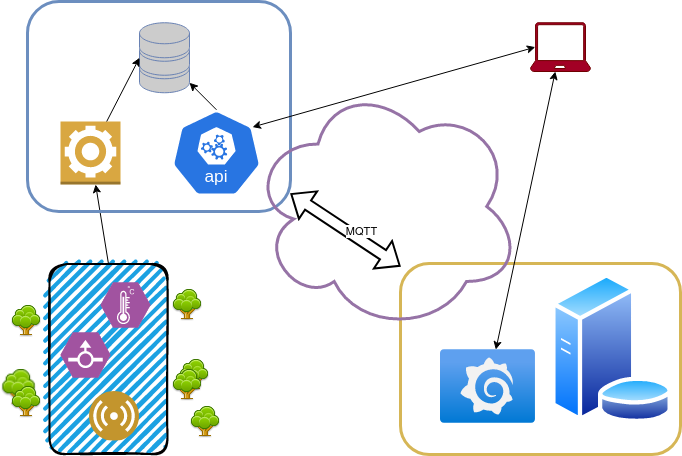

The diagram above was exported from draw.io. Its source (the exported page's mxGraphModel, read from the mxfile embedded in the PNG):
<mxGraphModel dx="830" dy="607" grid="1" gridSize="10" guides="1" tooltips="1" connect="1" arrows="1" fold="1" page="1" pageScale="1" pageWidth="1100" pageHeight="850" background="none" math="0" shadow="0">
  <root>
    <mxCell id="0" />
    <mxCell id="1" parent="0" />
    <mxCell id="5c82df7aa0dc6260-64" value="" style="shape=image;html=1;verticalAlign=top;verticalLabelPosition=bottom;labelBackgroundColor=#ffffff;imageAspect=0;aspect=fixed;image=https://cdn0.iconfinder.com/data/icons/fatcow/32x32/tree.png;rounded=1;shadow=0;comic=0;strokeColor=#6881B3;strokeWidth=2;fillColor=#CCFFCC;fontColor=#0066CC;" parent="1" vertex="1">
      <mxGeometry x="60" y="397.5" width="37" height="37" as="geometry" />
    </mxCell>
    <mxCell id="5c82df7aa0dc6260-65" value="" style="shape=image;html=1;verticalAlign=top;verticalLabelPosition=bottom;labelBackgroundColor=#ffffff;imageAspect=0;aspect=fixed;image=https://cdn0.iconfinder.com/data/icons/fatcow/32x32/tree.png;rounded=1;shadow=0;comic=0;strokeColor=#6881B3;strokeWidth=2;fillColor=#CCFFCC;fontColor=#0066CC;" parent="1" vertex="1">
      <mxGeometry x="231" y="317.5" width="32" height="32" as="geometry" />
    </mxCell>
    <mxCell id="5c82df7aa0dc6260-66" value="" style="shape=image;html=1;verticalAlign=top;verticalLabelPosition=bottom;labelBackgroundColor=#ffffff;imageAspect=0;aspect=fixed;image=https://cdn0.iconfinder.com/data/icons/fatcow/32x32/tree.png;rounded=1;shadow=0;comic=0;strokeColor=#6881B3;strokeWidth=2;fillColor=#CCFFCC;fontColor=#0066CC;" parent="1" vertex="1">
      <mxGeometry x="238" y="387.5" width="32" height="32" as="geometry" />
    </mxCell>
    <mxCell id="5c82df7aa0dc6260-67" value="" style="shape=image;html=1;verticalAlign=top;verticalLabelPosition=bottom;labelBackgroundColor=#ffffff;imageAspect=0;aspect=fixed;image=https://cdn0.iconfinder.com/data/icons/fatcow/32x32/tree.png;rounded=1;shadow=0;comic=0;strokeColor=#6881B3;strokeWidth=2;fillColor=#CCFFCC;fontColor=#0066CC;" parent="1" vertex="1">
      <mxGeometry x="249" y="434.5" width="32" height="32" as="geometry" />
    </mxCell>
    <mxCell id="5c82df7aa0dc6260-69" value="" style="shape=image;html=1;verticalAlign=top;verticalLabelPosition=bottom;labelBackgroundColor=#ffffff;imageAspect=0;aspect=fixed;image=https://cdn0.iconfinder.com/data/icons/fatcow/32x32/tree.png;rounded=1;shadow=0;comic=0;strokeColor=#6881B3;strokeWidth=2;fillColor=#CCFFCC;fontColor=#0066CC;" parent="1" vertex="1">
      <mxGeometry x="231" y="397.5" width="32" height="32" as="geometry" />
    </mxCell>
    <mxCell id="5c82df7aa0dc6260-74" value="" style="shape=image;html=1;verticalAlign=top;verticalLabelPosition=bottom;labelBackgroundColor=#ffffff;imageAspect=0;aspect=fixed;image=https://cdn0.iconfinder.com/data/icons/fatcow/32x32/tree.png;rounded=1;shadow=0;comic=0;strokeColor=#6881B3;strokeWidth=2;fillColor=#CCFFCC;fontColor=#0066CC;" parent="1" vertex="1">
      <mxGeometry x="70" y="334" width="32" height="32" as="geometry" />
    </mxCell>
    <mxCell id="5c82df7aa0dc6260-76" value="" style="shape=image;html=1;verticalAlign=top;verticalLabelPosition=bottom;labelBackgroundColor=#ffffff;imageAspect=0;aspect=fixed;image=https://cdn0.iconfinder.com/data/icons/fatcow/32x32/tree.png;rounded=1;shadow=0;comic=0;strokeColor=#6881B3;strokeWidth=2;fillColor=#CCFFCC;fontColor=#0066CC;" parent="1" vertex="1">
      <mxGeometry x="70" y="414.5" width="32" height="32" as="geometry" />
    </mxCell>
    <mxCell id="eIjxeI9aaxnZ0XpHK1ya-2" value="" style="fontColor=#0066CC;verticalAlign=top;verticalLabelPosition=bottom;labelPosition=center;align=center;html=1;outlineConnect=0;fillColor=#CCCCCC;strokeColor=#6881B3;gradientColor=none;gradientDirection=north;strokeWidth=2;shape=mxgraph.networks.storage;" parent="1" vertex="1">
      <mxGeometry x="199" y="51.25" width="50" height="70" as="geometry" />
    </mxCell>
    <mxCell id="eIjxeI9aaxnZ0XpHK1ya-6" value="" style="rounded=1;whiteSpace=wrap;html=1;strokeWidth=2;fillWeight=4;hachureGap=8;hachureAngle=45;fillColor=#1ba1e2;sketch=1;rotation=-90;" parent="1" vertex="1">
      <mxGeometry x="73" y="328.5" width="190" height="118" as="geometry" />
    </mxCell>
    <mxCell id="eIjxeI9aaxnZ0XpHK1ya-15" value="" style="aspect=fixed;sketch=0;html=1;dashed=0;whitespace=wrap;fillColor=#2875E2;strokeColor=#ffffff;points=[[0.005,0.63,0],[0.1,0.2,0],[0.9,0.2,0],[0.5,0,0],[0.995,0.63,0],[0.72,0.99,0],[0.5,1,0],[0.28,0.99,0]];shape=mxgraph.kubernetes.icon2;kubernetesLabel=1;prIcon=api" parent="1" vertex="1">
      <mxGeometry x="231" y="138.29999999999995" width="90" height="86.4" as="geometry" />
    </mxCell>
    <mxCell id="eIjxeI9aaxnZ0XpHK1ya-16" value="" style="outlineConnect=0;dashed=0;verticalLabelPosition=bottom;verticalAlign=top;align=center;html=1;shape=mxgraph.aws3.worker;fillColor=#D9A741;gradientColor=none;" parent="1" vertex="1">
      <mxGeometry x="120" y="150" width="60" height="63" as="geometry" />
    </mxCell>
    <mxCell id="eIjxeI9aaxnZ0XpHK1ya-17" value="" style="endArrow=classic;html=1;rounded=0;exitX=1;exitY=0.5;exitDx=0;exitDy=0;" parent="1" source="eIjxeI9aaxnZ0XpHK1ya-6" target="eIjxeI9aaxnZ0XpHK1ya-16" edge="1">
      <mxGeometry width="50" height="50" relative="1" as="geometry">
        <mxPoint x="400" y="320" as="sourcePoint" />
        <mxPoint x="450" y="270" as="targetPoint" />
      </mxGeometry>
    </mxCell>
    <mxCell id="eIjxeI9aaxnZ0XpHK1ya-19" value="" style="endArrow=classic;html=1;rounded=0;entryX=0;entryY=0.5;entryDx=0;entryDy=0;entryPerimeter=0;" parent="1" source="eIjxeI9aaxnZ0XpHK1ya-16" target="eIjxeI9aaxnZ0XpHK1ya-2" edge="1">
      <mxGeometry width="50" height="50" relative="1" as="geometry">
        <mxPoint x="400" y="320" as="sourcePoint" />
        <mxPoint x="450" y="270" as="targetPoint" />
      </mxGeometry>
    </mxCell>
    <mxCell id="eIjxeI9aaxnZ0XpHK1ya-20" value="" style="endArrow=classic;html=1;rounded=0;exitX=0.5;exitY=0;exitDx=0;exitDy=0;exitPerimeter=0;" parent="1" source="eIjxeI9aaxnZ0XpHK1ya-15" target="eIjxeI9aaxnZ0XpHK1ya-2" edge="1">
      <mxGeometry width="50" height="50" relative="1" as="geometry">
        <mxPoint x="400" y="320" as="sourcePoint" />
        <mxPoint x="460" y="360" as="targetPoint" />
      </mxGeometry>
    </mxCell>
    <mxCell id="eIjxeI9aaxnZ0XpHK1ya-23" value="" style="rounded=1;whiteSpace=wrap;html=1;fillColor=none;strokeColor=#6c8ebf;strokeWidth=3;" parent="1" vertex="1">
      <mxGeometry x="87" y="30" width="263" height="210" as="geometry" />
    </mxCell>
    <mxCell id="eIjxeI9aaxnZ0XpHK1ya-28" value="" style="image;aspect=fixed;perimeter=ellipsePerimeter;html=1;align=center;shadow=0;dashed=0;fontColor=#4277BB;labelBackgroundColor=default;fontSize=12;spacingTop=3;image=img/lib/ibm/users/sensor.svg;" parent="1" vertex="1">
      <mxGeometry x="149" y="419.5" width="50" height="50" as="geometry" />
    </mxCell>
    <mxCell id="eIjxeI9aaxnZ0XpHK1ya-29" value="" style="verticalLabelPosition=bottom;sketch=0;html=1;fillColor=#A153A0;strokeColor=#ffffff;verticalAlign=top;align=center;points=[[0,0.5,0],[0.125,0.25,0],[0.25,0,0],[0.5,0,0],[0.75,0,0],[0.875,0.25,0],[1,0.5,0],[0.875,0.75,0],[0.75,1,0],[0.5,1,0],[0.125,0.75,0]];pointerEvents=1;shape=mxgraph.cisco_safe.compositeIcon;bgIcon=mxgraph.cisco_safe.design.blank_device;resIcon=mxgraph.cisco_safe.design.sensor;" parent="1" vertex="1">
      <mxGeometry x="160" y="311" width="50" height="45" as="geometry" />
    </mxCell>
    <mxCell id="eIjxeI9aaxnZ0XpHK1ya-30" value="" style="verticalLabelPosition=bottom;sketch=0;html=1;fillColor=#A153A0;strokeColor=#ffffff;verticalAlign=top;align=center;points=[[0,0.5,0],[0.125,0.25,0],[0.25,0,0],[0.5,0,0],[0.75,0,0],[0.875,0.25,0],[1,0.5,0],[0.875,0.75,0],[0.75,1,0],[0.5,1,0],[0.125,0.75,0]];pointerEvents=1;shape=mxgraph.cisco_safe.compositeIcon;bgIcon=mxgraph.cisco_safe.design.blank_device;resIcon=mxgraph.cisco_safe.design.flow_sensor;" parent="1" vertex="1">
      <mxGeometry x="120" y="361" width="50" height="45" as="geometry" />
    </mxCell>
    <mxCell id="eIjxeI9aaxnZ0XpHK1ya-34" value="" style="image;aspect=fixed;perimeter=ellipsePerimeter;html=1;align=center;shadow=0;dashed=0;spacingTop=3;image=img/lib/active_directory/database_server.svg;" parent="1" vertex="1">
      <mxGeometry x="610" y="301.86" width="123" height="150" as="geometry" />
    </mxCell>
    <mxCell id="eIjxeI9aaxnZ0XpHK1ya-35" value="" style="rounded=1;whiteSpace=wrap;html=1;fillColor=none;strokeColor=#d6b656;strokeWidth=3;" parent="1" vertex="1">
      <mxGeometry x="460" y="292" width="280" height="191" as="geometry" />
    </mxCell>
    <mxCell id="eIjxeI9aaxnZ0XpHK1ya-36" value="" style="image;aspect=fixed;html=1;points=[];align=center;fontSize=12;image=img/lib/azure2/other/Grafana.svg;" parent="1" vertex="1">
      <mxGeometry x="500" y="378.14" width="94.94" height="73.72" as="geometry" />
    </mxCell>
    <mxCell id="eIjxeI9aaxnZ0XpHK1ya-45" value="" style="verticalLabelPosition=bottom;html=1;verticalAlign=top;align=center;strokeColor=#6F0000;fillColor=#a20025;shape=mxgraph.azure.laptop;pointerEvents=1;fontColor=#ffffff;" parent="1" vertex="1">
      <mxGeometry x="590" y="51.25" width="60" height="48.75" as="geometry" />
    </mxCell>
    <mxCell id="eIjxeI9aaxnZ0XpHK1ya-46" value="" style="endArrow=classic;startArrow=classic;html=1;rounded=0;" parent="1" source="eIjxeI9aaxnZ0XpHK1ya-36" target="eIjxeI9aaxnZ0XpHK1ya-45" edge="1">
      <mxGeometry width="50" height="50" relative="1" as="geometry">
        <mxPoint x="370" y="350" as="sourcePoint" />
        <mxPoint x="420" y="300" as="targetPoint" />
      </mxGeometry>
    </mxCell>
    <mxCell id="eIjxeI9aaxnZ0XpHK1ya-47" value="" style="endArrow=classic;startArrow=classic;html=1;rounded=0;exitX=0.9;exitY=0.2;exitDx=0;exitDy=0;exitPerimeter=0;entryX=0.08;entryY=0.5;entryDx=0;entryDy=0;entryPerimeter=0;" parent="1" source="eIjxeI9aaxnZ0XpHK1ya-15" target="eIjxeI9aaxnZ0XpHK1ya-45" edge="1">
      <mxGeometry width="50" height="50" relative="1" as="geometry">
        <mxPoint x="700" y="220" as="sourcePoint" />
        <mxPoint x="580" y="90" as="targetPoint" />
      </mxGeometry>
    </mxCell>
    <mxCell id="eIjxeI9aaxnZ0XpHK1ya-48" value="" style="shape=flexArrow;endArrow=classic;startArrow=classic;html=1;rounded=0;strokeWidth=2;" parent="1" source="eIjxeI9aaxnZ0XpHK1ya-23" target="eIjxeI9aaxnZ0XpHK1ya-35" edge="1">
      <mxGeometry width="100" height="100" relative="1" as="geometry">
        <mxPoint x="364" y="222" as="sourcePoint" />
        <mxPoint x="350" y="380" as="targetPoint" />
      </mxGeometry>
    </mxCell>
    <mxCell id="eIjxeI9aaxnZ0XpHK1ya-49" value="&lt;div&gt;MQTT&lt;/div&gt;" style="edgeLabel;html=1;align=center;verticalAlign=middle;resizable=0;points=[];" parent="eIjxeI9aaxnZ0XpHK1ya-48" vertex="1" connectable="0">
      <mxGeometry x="-0.0413" y="8" relative="1" as="geometry">
        <mxPoint x="14" y="9" as="offset" />
      </mxGeometry>
    </mxCell>
    <mxCell id="eIjxeI9aaxnZ0XpHK1ya-14" value="" style="ellipse;shape=cloud;whiteSpace=wrap;html=1;fillColor=none;strokeColor=#9673a6;strokeWidth=3;" parent="1" vertex="1">
      <mxGeometry x="310" y="110" width="270" height="250" as="geometry" />
    </mxCell>
  </root>
</mxGraphModel>